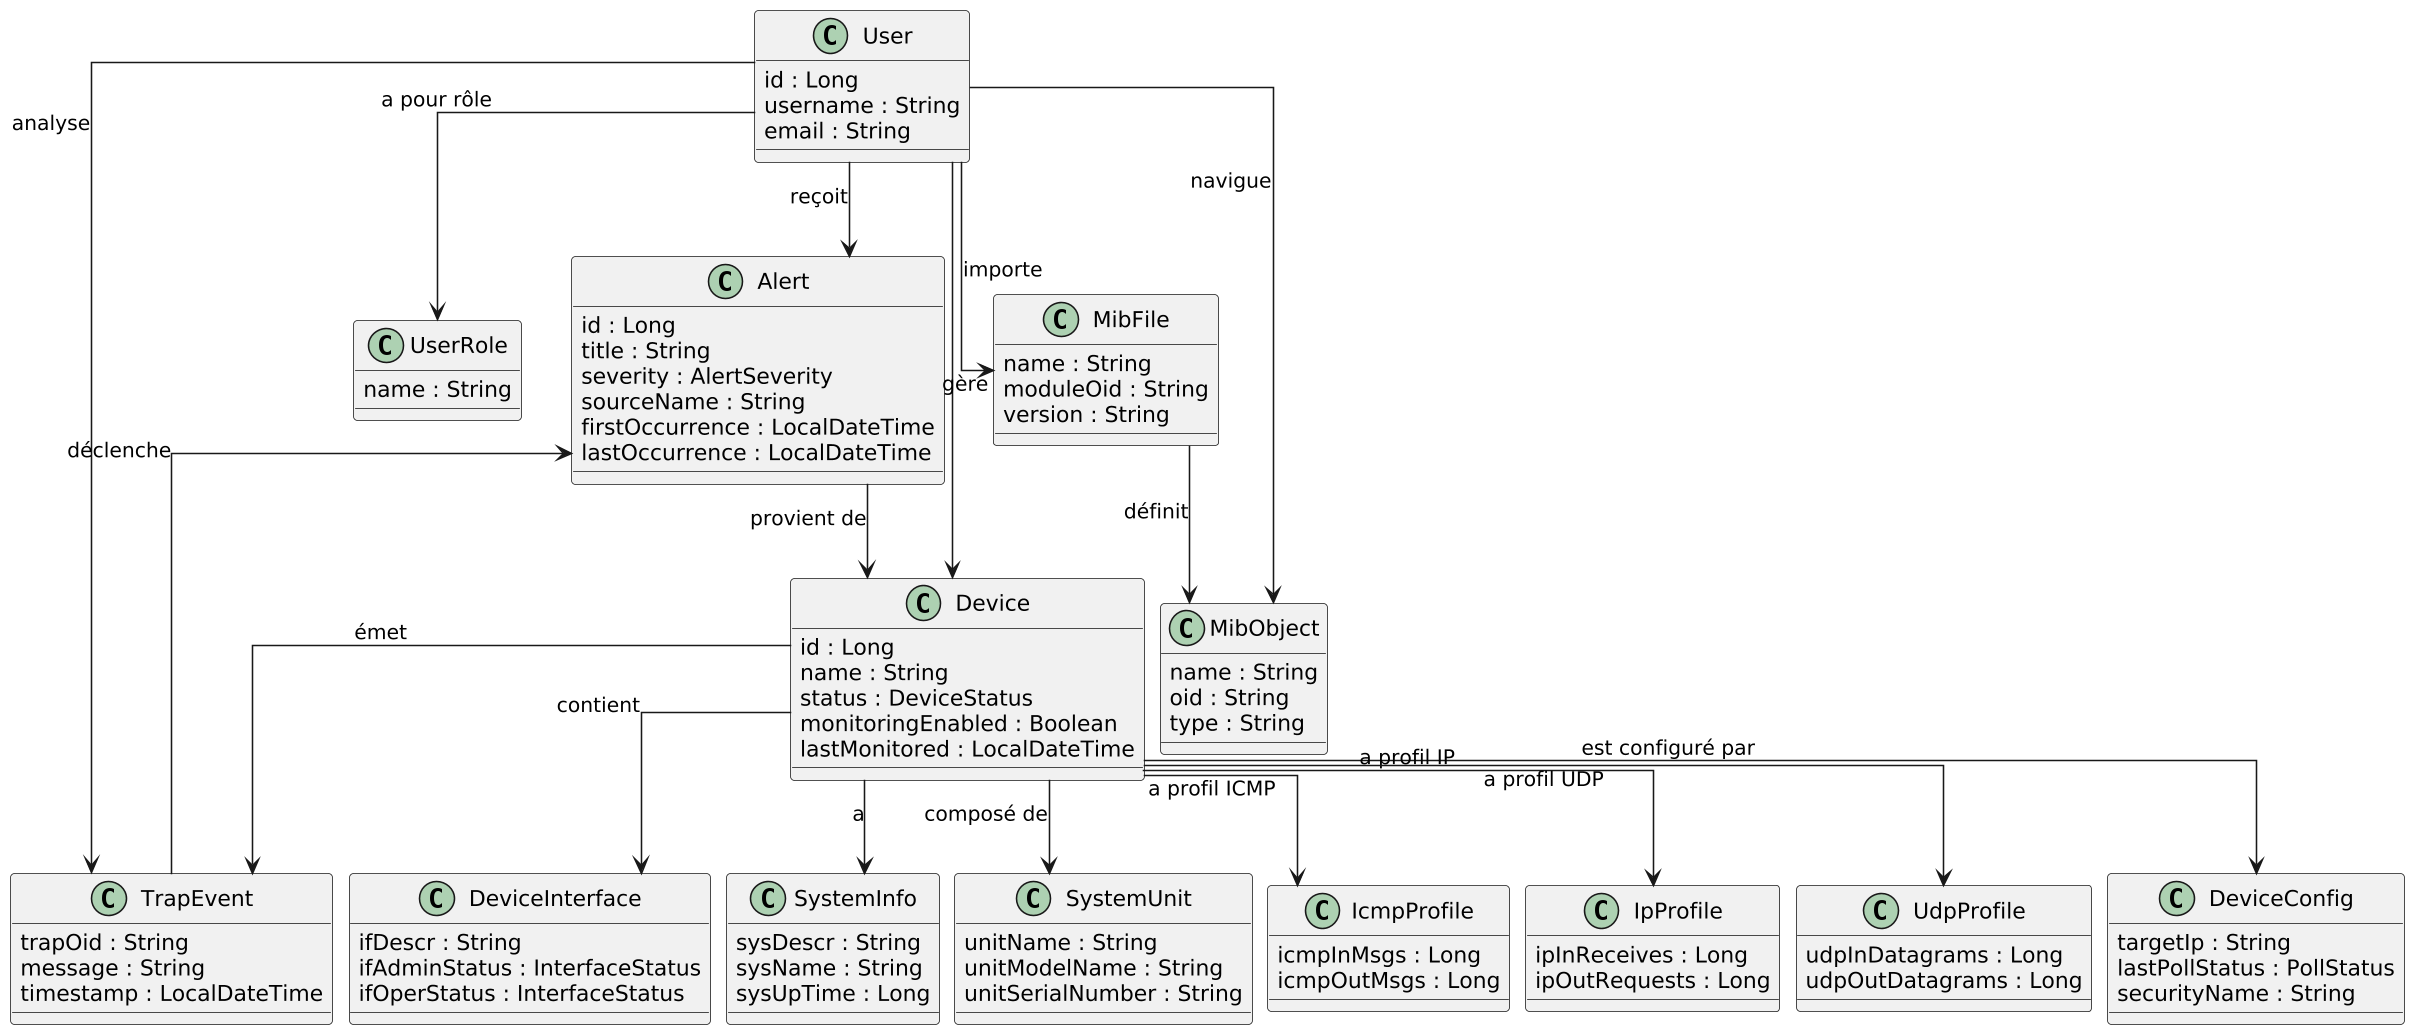

The diagram above was rendered by PlantUML. Its source (embedded in the PNG):
@startuml
skinparam classAttributeIconSize 0
skinparam linetype ortho
skinparam dpi 150
skinparam nodesep 10
skinparam ranksep 1.2
top to bottom direction

class User {
  id : Long
  username : String
  email : String
}
class UserRole {
  name : String
}
class Alert {
  id : Long
  title : String
  severity : AlertSeverity
  sourceName : String
  firstOccurrence : LocalDateTime
  lastOccurrence : LocalDateTime
}
class Device {
  id : Long
  name : String
  status : DeviceStatus
  monitoringEnabled : Boolean
  lastMonitored : LocalDateTime
}
class DeviceConfig {
  targetIp : String
  lastPollStatus : PollStatus
  securityName : String
}
class TrapEvent {
  trapOid : String
  message : String
  timestamp : LocalDateTime
}
class MibFile {
  name : String
  moduleOid : String
  version : String
}
class MibObject {
  name : String
  oid : String
  type : String
}
class DeviceInterface {
  ifDescr : String
  ifAdminStatus : InterfaceStatus
  ifOperStatus : InterfaceStatus
}
class SystemInfo {
  sysDescr : String
  sysName : String
  sysUpTime : Long
}
class SystemUnit {
  unitName : String
  unitModelName : String
  unitSerialNumber : String
}
class IcmpProfile {
  icmpInMsgs : Long
  icmpOutMsgs : Long
}
class IpProfile {
  ipInReceives : Long
  ipOutRequests : Long
}
class UdpProfile {
  udpInDatagrams : Long
  udpOutDatagrams : Long
}

User --> Alert : reçoit
Alert --> Device : provient de
User --> TrapEvent : analyse
TrapEvent --> Alert : déclenche
Device --> TrapEvent : émet
Device --> DeviceConfig : est configuré par
Device --> DeviceInterface : contient
Device --> SystemInfo : a
Device --> SystemUnit : composé de
Device --> IcmpProfile : a profil ICMP
Device --> IpProfile : a profil IP
Device --> UdpProfile : a profil UDP
User --> Device : gère
User --> MibFile : importe
User --> UserRole : a pour rôle
User --> MibObject : navigue
MibFile --> MibObject : définit
@enduml